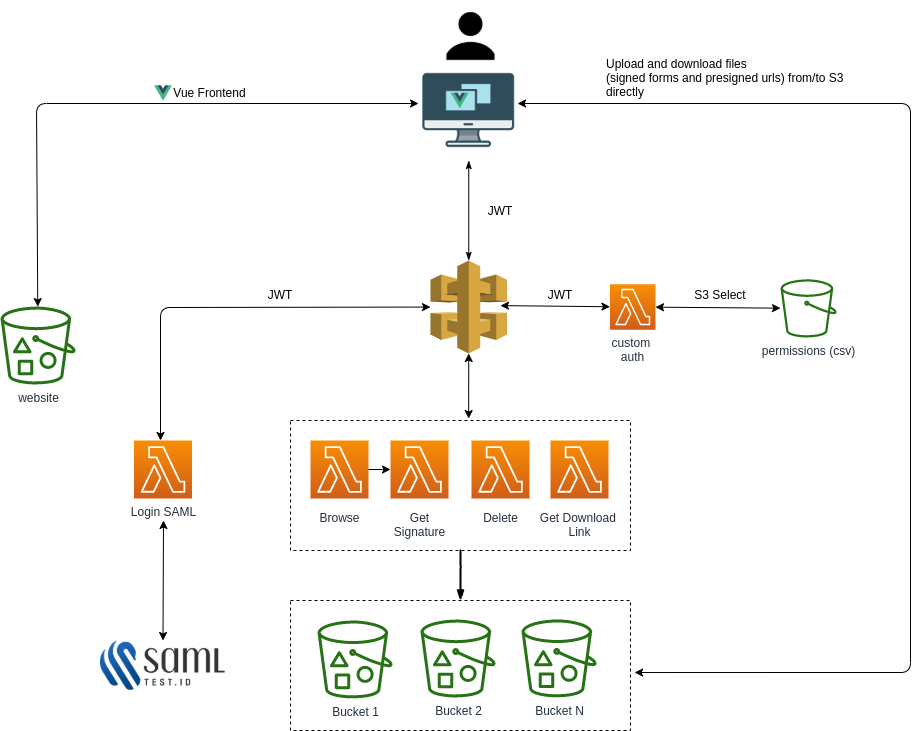

The diagram above was exported from draw.io. Its source (the exported page's mxGraphModel, read from the mxfile embedded in the PNG):
<mxGraphModel dx="1422" dy="712" grid="1" gridSize="10" guides="1" tooltips="1" connect="1" arrows="1" fold="1" page="1" pageScale="1" pageWidth="1169" pageHeight="827" math="0" shadow="0">
  <root>
    <mxCell id="0" />
    <mxCell id="1" parent="0" />
    <mxCell id="UEzPUAAOIrF-is8g5C7q-98" value="permissions (csv)&lt;br&gt;" style="outlineConnect=0;fontColor=#232F3E;gradientColor=none;fillColor=#277116;strokeColor=none;dashed=0;verticalLabelPosition=bottom;verticalAlign=top;align=center;html=1;fontSize=12;fontStyle=0;aspect=fixed;pointerEvents=1;shape=mxgraph.aws4.bucket;labelBackgroundColor=#ffffff;" parent="1" vertex="1">
      <mxGeometry x="910" y="308.75" width="56" height="58.25" as="geometry" />
    </mxCell>
    <mxCell id="bdopi-1UFrGcDfeiynOT-1" style="edgeStyle=orthogonalEdgeStyle;rounded=0;orthogonalLoop=1;jettySize=auto;html=1;exitX=0.5;exitY=1;exitDx=0;exitDy=0;" edge="1" parent="1">
      <mxGeometry relative="1" as="geometry">
        <mxPoint x="470" y="258" as="sourcePoint" />
        <mxPoint x="470" y="258" as="targetPoint" />
      </mxGeometry>
    </mxCell>
    <mxCell id="bdopi-1UFrGcDfeiynOT-34" value="" style="group" vertex="1" connectable="0" parent="1">
      <mxGeometry x="420" y="450" width="340" height="130" as="geometry" />
    </mxCell>
    <mxCell id="UEzPUAAOIrF-is8g5C7q-85" value="Browse" style="outlineConnect=0;fontColor=#232F3E;gradientColor=#F78E04;gradientDirection=north;fillColor=#D05C17;strokeColor=#ffffff;dashed=0;verticalLabelPosition=bottom;verticalAlign=top;align=center;html=1;fontSize=12;fontStyle=0;aspect=fixed;shape=mxgraph.aws4.resourceIcon;resIcon=mxgraph.aws4.lambda;labelBackgroundColor=#ffffff;spacingTop=6;" parent="bdopi-1UFrGcDfeiynOT-34" vertex="1">
      <mxGeometry x="20" y="20" width="58" height="58" as="geometry" />
    </mxCell>
    <mxCell id="bdopi-1UFrGcDfeiynOT-11" value="Delete&lt;br&gt;" style="outlineConnect=0;fontColor=#232F3E;gradientColor=#F78E04;gradientDirection=north;fillColor=#D05C17;strokeColor=#ffffff;dashed=0;verticalLabelPosition=bottom;verticalAlign=top;align=center;html=1;fontSize=12;fontStyle=0;aspect=fixed;shape=mxgraph.aws4.resourceIcon;resIcon=mxgraph.aws4.lambda;labelBackgroundColor=#ffffff;spacingTop=6;" vertex="1" parent="bdopi-1UFrGcDfeiynOT-34">
      <mxGeometry x="181" y="20" width="58" height="58" as="geometry" />
    </mxCell>
    <mxCell id="bdopi-1UFrGcDfeiynOT-12" value="Get Download &lt;br&gt;Link" style="outlineConnect=0;fontColor=#232F3E;gradientColor=#F78E04;gradientDirection=north;fillColor=#D05C17;strokeColor=#ffffff;dashed=0;verticalLabelPosition=bottom;verticalAlign=top;align=center;html=1;fontSize=12;fontStyle=0;aspect=fixed;shape=mxgraph.aws4.resourceIcon;resIcon=mxgraph.aws4.lambda;labelBackgroundColor=#ffffff;spacingTop=6;" vertex="1" parent="bdopi-1UFrGcDfeiynOT-34">
      <mxGeometry x="260" y="20" width="58" height="58" as="geometry" />
    </mxCell>
    <mxCell id="bdopi-1UFrGcDfeiynOT-10" value="Get&lt;br&gt;Signature" style="outlineConnect=0;fontColor=#232F3E;gradientColor=#F78E04;gradientDirection=north;fillColor=#D05C17;strokeColor=#ffffff;dashed=0;verticalLabelPosition=bottom;verticalAlign=top;align=center;html=1;fontSize=12;fontStyle=0;aspect=fixed;shape=mxgraph.aws4.resourceIcon;resIcon=mxgraph.aws4.lambda;labelBackgroundColor=#ffffff;spacingTop=6;" vertex="1" parent="bdopi-1UFrGcDfeiynOT-34">
      <mxGeometry x="100" y="20" width="58" height="58" as="geometry" />
    </mxCell>
    <mxCell id="bdopi-1UFrGcDfeiynOT-13" value="" style="edgeStyle=orthogonalEdgeStyle;rounded=0;orthogonalLoop=1;jettySize=auto;html=1;" edge="1" parent="bdopi-1UFrGcDfeiynOT-34" source="UEzPUAAOIrF-is8g5C7q-85" target="bdopi-1UFrGcDfeiynOT-10">
      <mxGeometry relative="1" as="geometry">
        <mxPoint x="78" y="49" as="sourcePoint" />
        <mxPoint x="239" y="180" as="targetPoint" />
      </mxGeometry>
    </mxCell>
    <mxCell id="bdopi-1UFrGcDfeiynOT-33" value="" style="rounded=0;whiteSpace=wrap;html=1;labelBackgroundColor=none;fillColor=none;dashed=1;" vertex="1" parent="bdopi-1UFrGcDfeiynOT-34">
      <mxGeometry width="340" height="130" as="geometry" />
    </mxCell>
    <mxCell id="bdopi-1UFrGcDfeiynOT-35" value="" style="group" vertex="1" connectable="0" parent="1">
      <mxGeometry x="420" y="630" width="340" height="130" as="geometry" />
    </mxCell>
    <mxCell id="bdopi-1UFrGcDfeiynOT-31" value="" style="group" vertex="1" connectable="0" parent="bdopi-1UFrGcDfeiynOT-35">
      <mxGeometry x="20" y="18.860000000000014" width="286" height="78.13999999999999" as="geometry" />
    </mxCell>
    <mxCell id="UEzPUAAOIrF-is8g5C7q-77" value="Bucket 1&lt;br&gt;" style="outlineConnect=0;fontColor=#232F3E;gradientColor=none;fillColor=#277116;strokeColor=none;dashed=0;verticalLabelPosition=bottom;verticalAlign=top;align=center;html=1;fontSize=12;fontStyle=0;aspect=fixed;pointerEvents=1;shape=mxgraph.aws4.bucket_with_objects;labelBackgroundColor=#ffffff;" parent="bdopi-1UFrGcDfeiynOT-31" vertex="1">
      <mxGeometry x="7" y="1.0699999999999363" width="75" height="78" as="geometry" />
    </mxCell>
    <mxCell id="UEzPUAAOIrF-is8g5C7q-78" value="Bucket 2&lt;br&gt;" style="outlineConnect=0;fontColor=#232F3E;gradientColor=none;fillColor=#277116;strokeColor=none;dashed=0;verticalLabelPosition=bottom;verticalAlign=top;align=center;html=1;fontSize=12;fontStyle=0;aspect=fixed;pointerEvents=1;shape=mxgraph.aws4.bucket_with_objects;labelBackgroundColor=#ffffff;" parent="bdopi-1UFrGcDfeiynOT-31" vertex="1">
      <mxGeometry x="110" y="0.13999999999998636" width="75" height="78" as="geometry" />
    </mxCell>
    <mxCell id="bdopi-1UFrGcDfeiynOT-17" value="Bucket N" style="outlineConnect=0;fontColor=#232F3E;gradientColor=none;fillColor=#277116;strokeColor=none;dashed=0;verticalLabelPosition=bottom;verticalAlign=top;align=center;html=1;fontSize=12;fontStyle=0;aspect=fixed;pointerEvents=1;shape=mxgraph.aws4.bucket_with_objects;labelBackgroundColor=#ffffff;" vertex="1" parent="bdopi-1UFrGcDfeiynOT-31">
      <mxGeometry x="211" width="75" height="78" as="geometry" />
    </mxCell>
    <mxCell id="bdopi-1UFrGcDfeiynOT-32" value="" style="rounded=0;whiteSpace=wrap;html=1;labelBackgroundColor=none;fillColor=none;dashed=1;" vertex="1" parent="bdopi-1UFrGcDfeiynOT-35">
      <mxGeometry width="340" height="130" as="geometry" />
    </mxCell>
    <mxCell id="bdopi-1UFrGcDfeiynOT-36" value="" style="rounded=0;comic=1;strokeWidth=2;endArrow=blockThin;html=1;fontFamily=Comic Sans MS;fontStyle=1;entryX=0.5;entryY=0;entryDx=0;entryDy=0;exitX=0.5;exitY=1;exitDx=0;exitDy=0;" edge="1" parent="1" source="bdopi-1UFrGcDfeiynOT-33" target="bdopi-1UFrGcDfeiynOT-32">
      <mxGeometry width="50" height="50" relative="1" as="geometry">
        <mxPoint x="565" y="500" as="sourcePoint" />
        <mxPoint x="615" y="450" as="targetPoint" />
      </mxGeometry>
    </mxCell>
    <mxCell id="bdopi-1UFrGcDfeiynOT-37" value="" style="outlineConnect=0;dashed=0;verticalLabelPosition=bottom;verticalAlign=top;align=center;html=1;shape=mxgraph.aws3.api_gateway;fillColor=#D9A741;gradientColor=none;" vertex="1" parent="1">
      <mxGeometry x="560" y="290" width="76.5" height="93" as="geometry" />
    </mxCell>
    <mxCell id="bdopi-1UFrGcDfeiynOT-38" value="custom &lt;br&gt;auth" style="outlineConnect=0;fontColor=#232F3E;gradientColor=#F78E04;gradientDirection=north;fillColor=#D05C17;strokeColor=#ffffff;dashed=0;verticalLabelPosition=bottom;verticalAlign=top;align=center;html=1;fontSize=12;fontStyle=0;aspect=fixed;shape=mxgraph.aws4.resourceIcon;resIcon=mxgraph.aws4.lambda;" vertex="1" parent="1">
      <mxGeometry x="739.5" y="313.75" width="45.5" height="45.5" as="geometry" />
    </mxCell>
    <mxCell id="bdopi-1UFrGcDfeiynOT-43" value="" style="endArrow=classic;startArrow=classic;html=1;exitX=0.915;exitY=0.485;exitDx=0;exitDy=0;exitPerimeter=0;" edge="1" parent="1" source="bdopi-1UFrGcDfeiynOT-37" target="bdopi-1UFrGcDfeiynOT-38">
      <mxGeometry width="50" height="50" relative="1" as="geometry">
        <mxPoint x="670" y="329.75" as="sourcePoint" />
        <mxPoint x="640" y="299.75" as="targetPoint" />
      </mxGeometry>
    </mxCell>
    <mxCell id="bdopi-1UFrGcDfeiynOT-49" value="" style="endArrow=classic;startArrow=classic;html=1;" edge="1" parent="1" source="bdopi-1UFrGcDfeiynOT-38" target="UEzPUAAOIrF-is8g5C7q-98">
      <mxGeometry width="50" height="50" relative="1" as="geometry">
        <mxPoint x="830" y="399.75" as="sourcePoint" />
        <mxPoint x="749.5" y="346.2600328916278" as="targetPoint" />
      </mxGeometry>
    </mxCell>
    <mxCell id="bdopi-1UFrGcDfeiynOT-50" value="S3 Select" style="text;html=1;strokeColor=none;fillColor=none;align=center;verticalAlign=middle;whiteSpace=wrap;rounded=0;" vertex="1" parent="1">
      <mxGeometry x="820" y="313.75" width="60" height="20" as="geometry" />
    </mxCell>
    <mxCell id="bdopi-1UFrGcDfeiynOT-51" value="JWT" style="text;html=1;strokeColor=none;fillColor=none;align=center;verticalAlign=middle;whiteSpace=wrap;rounded=0;" vertex="1" parent="1">
      <mxGeometry x="660" y="313.75" width="60" height="20" as="geometry" />
    </mxCell>
    <mxCell id="bdopi-1UFrGcDfeiynOT-52" value="Login SAML" style="outlineConnect=0;fontColor=#232F3E;gradientColor=#F78E04;gradientDirection=north;fillColor=#D05C17;strokeColor=#ffffff;dashed=0;verticalLabelPosition=bottom;verticalAlign=top;align=center;html=1;fontSize=12;fontStyle=0;aspect=fixed;shape=mxgraph.aws4.resourceIcon;resIcon=mxgraph.aws4.lambda;" vertex="1" parent="1">
      <mxGeometry x="263.5" y="470" width="58" height="58" as="geometry" />
    </mxCell>
    <mxCell id="bdopi-1UFrGcDfeiynOT-53" value="" style="shape=image;verticalLabelPosition=bottom;labelBackgroundColor=#ffffff;verticalAlign=top;aspect=fixed;imageAspect=0;image=https://samltest.id/wp-content/uploads/2018/08/6.png;" vertex="1" parent="1">
      <mxGeometry x="230" y="670" width="125" height="50" as="geometry" />
    </mxCell>
    <mxCell id="bdopi-1UFrGcDfeiynOT-54" value="" style="endArrow=classic;startArrow=classic;html=1;exitX=0.5;exitY=0;exitDx=0;exitDy=0;" edge="1" parent="1" source="bdopi-1UFrGcDfeiynOT-53">
      <mxGeometry width="50" height="50" relative="1" as="geometry">
        <mxPoint x="560" y="400" as="sourcePoint" />
        <mxPoint x="293" y="550" as="targetPoint" />
      </mxGeometry>
    </mxCell>
    <mxCell id="bdopi-1UFrGcDfeiynOT-55" value="" style="endArrow=classic;startArrow=classic;html=1;" edge="1" parent="1" target="bdopi-1UFrGcDfeiynOT-37">
      <mxGeometry width="50" height="50" relative="1" as="geometry">
        <mxPoint x="290" y="470" as="sourcePoint" />
        <mxPoint x="610" y="350" as="targetPoint" />
        <Array as="points">
          <mxPoint x="290" y="337" />
        </Array>
      </mxGeometry>
    </mxCell>
    <mxCell id="bdopi-1UFrGcDfeiynOT-56" value="JWT" style="text;html=1;strokeColor=none;fillColor=none;align=center;verticalAlign=middle;whiteSpace=wrap;rounded=0;" vertex="1" parent="1">
      <mxGeometry x="380" y="313.75" width="60" height="20" as="geometry" />
    </mxCell>
    <UserObject label="" id="bdopi-1UFrGcDfeiynOT-60">
      <mxCell style="group" vertex="1" connectable="0" parent="1">
        <mxGeometry x="548.25" y="90" width="100" height="100" as="geometry" />
      </mxCell>
    </UserObject>
    <mxCell id="bdopi-1UFrGcDfeiynOT-59" value="" style="shape=image;verticalLabelPosition=bottom;labelBackgroundColor=#ffffff;verticalAlign=top;aspect=fixed;imageAspect=0;image=https://cdn.icon-icons.com/icons2/1367/PNG/512/32officeicons-31_89708.png;" vertex="1" parent="bdopi-1UFrGcDfeiynOT-60">
      <mxGeometry width="100" height="100" as="geometry" />
    </mxCell>
    <mxCell id="bdopi-1UFrGcDfeiynOT-58" value="" style="shape=image;verticalLabelPosition=bottom;labelBackgroundColor=#ffffff;verticalAlign=top;aspect=fixed;imageAspect=0;image=https://vuejs.org/images/logo.png;" vertex="1" parent="bdopi-1UFrGcDfeiynOT-60">
      <mxGeometry x="32.43243243243243" y="31.53153153153153" width="18.018018018018015" height="18.018018018018015" as="geometry" />
    </mxCell>
    <mxCell id="bdopi-1UFrGcDfeiynOT-63" value="" style="shape=image;verticalLabelPosition=bottom;labelBackgroundColor=#ffffff;verticalAlign=top;aspect=fixed;imageAspect=0;image=https://www.shareicon.net/data/512x512/2015/09/03/95108_user_512x512.png;" vertex="1" parent="1">
      <mxGeometry x="564.5" y="30" width="72" height="72" as="geometry" />
    </mxCell>
    <mxCell id="bdopi-1UFrGcDfeiynOT-65" style="edgeStyle=orthogonalEdgeStyle;rounded=0;orthogonalLoop=1;jettySize=auto;html=1;entryX=0.5;entryY=0;entryDx=0;entryDy=0;entryPerimeter=0;endArrow=classicThin;endFill=1;startArrow=classicThin;startFill=1;" edge="1" parent="1" source="bdopi-1UFrGcDfeiynOT-59" target="bdopi-1UFrGcDfeiynOT-37">
      <mxGeometry relative="1" as="geometry" />
    </mxCell>
    <mxCell id="bdopi-1UFrGcDfeiynOT-66" value="JWT" style="text;html=1;strokeColor=none;fillColor=none;align=center;verticalAlign=middle;whiteSpace=wrap;rounded=0;" vertex="1" parent="1">
      <mxGeometry x="600" y="230" width="60" height="20" as="geometry" />
    </mxCell>
    <mxCell id="bdopi-1UFrGcDfeiynOT-67" value="" style="endArrow=classic;startArrow=classic;html=1;exitX=0.524;exitY=-0.015;exitDx=0;exitDy=0;exitPerimeter=0;entryX=0.5;entryY=1;entryDx=0;entryDy=0;entryPerimeter=0;" edge="1" parent="1" source="bdopi-1UFrGcDfeiynOT-33" target="bdopi-1UFrGcDfeiynOT-37">
      <mxGeometry width="50" height="50" relative="1" as="geometry">
        <mxPoint x="560" y="400" as="sourcePoint" />
        <mxPoint x="610" y="350" as="targetPoint" />
      </mxGeometry>
    </mxCell>
    <mxCell id="bdopi-1UFrGcDfeiynOT-68" value="" style="endArrow=classic;startArrow=classic;html=1;entryX=0.988;entryY=0.43;entryDx=0;entryDy=0;entryPerimeter=0;exitX=1.012;exitY=0.554;exitDx=0;exitDy=0;exitPerimeter=0;" edge="1" parent="1" source="bdopi-1UFrGcDfeiynOT-32" target="bdopi-1UFrGcDfeiynOT-59">
      <mxGeometry width="50" height="50" relative="1" as="geometry">
        <mxPoint x="560" y="450" as="sourcePoint" />
        <mxPoint x="610" y="400" as="targetPoint" />
        <Array as="points">
          <mxPoint x="1040" y="702" />
          <mxPoint x="1040" y="133" />
        </Array>
      </mxGeometry>
    </mxCell>
    <mxCell id="bdopi-1UFrGcDfeiynOT-69" value="Upload and download files &lt;br&gt;(signed forms and presigned urls) from/to S3 directly" style="text;html=1;strokeColor=none;fillColor=none;align=left;verticalAlign=middle;whiteSpace=wrap;rounded=0;" vertex="1" parent="1">
      <mxGeometry x="733.5" y="97" width="250" height="20" as="geometry" />
    </mxCell>
    <mxCell id="bdopi-1UFrGcDfeiynOT-70" style="edgeStyle=orthogonalEdgeStyle;rounded=0;orthogonalLoop=1;jettySize=auto;html=1;exitX=0.5;exitY=1;exitDx=0;exitDy=0;startArrow=classicThin;startFill=1;endArrow=classicThin;endFill=1;" edge="1" parent="1" source="bdopi-1UFrGcDfeiynOT-69" target="bdopi-1UFrGcDfeiynOT-69">
      <mxGeometry relative="1" as="geometry" />
    </mxCell>
    <mxCell id="bdopi-1UFrGcDfeiynOT-74" value="website" style="outlineConnect=0;fontColor=#232F3E;gradientColor=none;fillColor=#277116;strokeColor=none;dashed=0;verticalLabelPosition=bottom;verticalAlign=top;align=center;html=1;fontSize=12;fontStyle=0;aspect=fixed;pointerEvents=1;shape=mxgraph.aws4.bucket_with_objects;" vertex="1" parent="1">
      <mxGeometry x="130" y="336" width="75" height="78" as="geometry" />
    </mxCell>
    <mxCell id="bdopi-1UFrGcDfeiynOT-76" value="" style="endArrow=classic;startArrow=classic;html=1;entryX=-0.002;entryY=0.43;entryDx=0;entryDy=0;entryPerimeter=0;" edge="1" parent="1" source="bdopi-1UFrGcDfeiynOT-74" target="bdopi-1UFrGcDfeiynOT-59">
      <mxGeometry width="50" height="50" relative="1" as="geometry">
        <mxPoint x="560" y="420" as="sourcePoint" />
        <mxPoint x="450" y="160" as="targetPoint" />
        <Array as="points">
          <mxPoint x="166" y="133" />
        </Array>
      </mxGeometry>
    </mxCell>
    <mxCell id="bdopi-1UFrGcDfeiynOT-78" value="Vue Frontend" style="text;html=1;strokeColor=none;fillColor=none;align=center;verticalAlign=middle;whiteSpace=wrap;rounded=0;" vertex="1" parent="1">
      <mxGeometry x="264.5" y="112" width="148.5" height="20" as="geometry" />
    </mxCell>
    <mxCell id="bdopi-1UFrGcDfeiynOT-79" value="" style="shape=image;verticalLabelPosition=bottom;labelBackgroundColor=#ffffff;verticalAlign=top;aspect=fixed;imageAspect=0;image=https://vuejs.org/images/logo.png;" vertex="1" parent="1">
      <mxGeometry x="284.0024324324324" y="114.00153153153153" width="18.018018018018015" height="18.018018018018015" as="geometry" />
    </mxCell>
  </root>
</mxGraphModel>